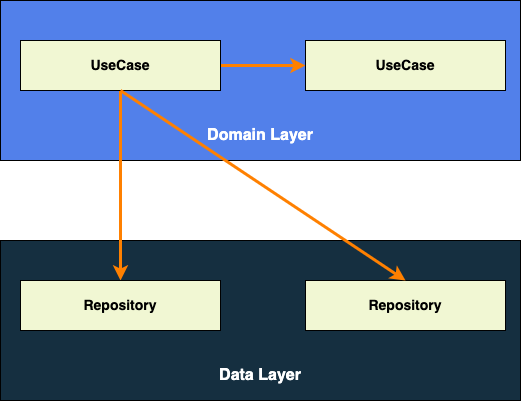

The diagram above was exported from draw.io. Its source (the exported page's mxGraphModel, read from the mxfile embedded in the PNG):
<mxGraphModel dx="920" dy="547" grid="1" gridSize="10" guides="1" tooltips="1" connect="1" arrows="1" fold="1" page="1" pageScale="1" pageWidth="850" pageHeight="1100" math="0" shadow="0">
  <root>
    <mxCell id="0" />
    <mxCell id="1" parent="0" />
    <mxCell id="2" value="" style="rounded=0;whiteSpace=wrap;html=1;fontSize=16;fontColor=#FFFFFF;fillColor=#152F40;" vertex="1" parent="1">
      <mxGeometry x="120" y="1400" width="520" height="160" as="geometry" />
    </mxCell>
    <mxCell id="3" value="" style="rounded=0;whiteSpace=wrap;html=1;fontSize=16;fontColor=#FFFFFF;fillColor=#5280EA;" vertex="1" parent="1">
      <mxGeometry x="120" y="1160" width="520" height="160" as="geometry" />
    </mxCell>
    <mxCell id="4" style="edgeStyle=orthogonalEdgeStyle;rounded=0;orthogonalLoop=1;jettySize=auto;html=1;strokeColor=#FF8000;strokeWidth=3;fontSize=16;fontColor=#FFFFFF;" edge="1" source="6" target="9" parent="1">
      <mxGeometry relative="1" as="geometry" />
    </mxCell>
    <mxCell id="5" style="edgeStyle=orthogonalEdgeStyle;rounded=0;orthogonalLoop=1;jettySize=auto;html=1;entryX=0;entryY=0.5;entryDx=0;entryDy=0;strokeColor=#FF8000;strokeWidth=3;fontSize=16;fontColor=#FFFFFF;" edge="1" source="6" target="7" parent="1">
      <mxGeometry relative="1" as="geometry" />
    </mxCell>
    <mxCell id="6" value="&lt;span style=&quot;font-size: 14px;&quot;&gt;&lt;b&gt;UseCase&lt;/b&gt;&lt;/span&gt;" style="rounded=0;whiteSpace=wrap;html=1;fillColor=#F1F7D3;" vertex="1" parent="1">
      <mxGeometry x="140" y="1200" width="200" height="50" as="geometry" />
    </mxCell>
    <mxCell id="7" value="&lt;span style=&quot;font-size: 14px;&quot;&gt;&lt;b&gt;UseCase&lt;/b&gt;&lt;/span&gt;" style="rounded=0;whiteSpace=wrap;html=1;fillColor=#F1F7D3;" vertex="1" parent="1">
      <mxGeometry x="425" y="1200" width="200" height="50" as="geometry" />
    </mxCell>
    <mxCell id="8" value="&lt;b&gt;&lt;font color=&quot;#ffffff&quot; style=&quot;font-size: 16px;&quot;&gt;Domain Layer&lt;/font&gt;&lt;/b&gt;" style="text;html=1;strokeColor=none;fillColor=none;align=center;verticalAlign=middle;whiteSpace=wrap;rounded=0;fontColor=#000000;" vertex="1" parent="1">
      <mxGeometry x="320" y="1280" width="120" height="30" as="geometry" />
    </mxCell>
    <mxCell id="9" value="&lt;span style=&quot;font-size: 14px;&quot;&gt;&lt;b&gt;Repository&lt;/b&gt;&lt;/span&gt;" style="rounded=0;whiteSpace=wrap;html=1;fillColor=#F1F7D3;" vertex="1" parent="1">
      <mxGeometry x="140" y="1440" width="200" height="50" as="geometry" />
    </mxCell>
    <mxCell id="10" value="&lt;b style=&quot;border-color: var(--border-color); font-size: 14px;&quot;&gt;Repository&lt;/b&gt;" style="rounded=0;whiteSpace=wrap;html=1;fillColor=#F1F7D3;" vertex="1" parent="1">
      <mxGeometry x="425" y="1440" width="200" height="50" as="geometry" />
    </mxCell>
    <mxCell id="11" value="&lt;b&gt;&lt;font color=&quot;#ffffff&quot; style=&quot;font-size: 16px;&quot;&gt;Data Layer&lt;/font&gt;&lt;/b&gt;" style="text;html=1;strokeColor=none;fillColor=none;align=center;verticalAlign=middle;whiteSpace=wrap;rounded=0;fontColor=#000000;" vertex="1" parent="1">
      <mxGeometry x="320" y="1520" width="120" height="30" as="geometry" />
    </mxCell>
    <mxCell id="12" value="" style="endArrow=classic;html=1;rounded=0;strokeColor=#FF8000;strokeWidth=3;fontSize=16;fontColor=#FFFFFF;entryX=0.5;entryY=0;entryDx=0;entryDy=0;" edge="1" target="10" parent="1">
      <mxGeometry width="50" height="50" relative="1" as="geometry">
        <mxPoint x="240" y="1250" as="sourcePoint" />
        <mxPoint x="430" y="1360" as="targetPoint" />
      </mxGeometry>
    </mxCell>
  </root>
</mxGraphModel>